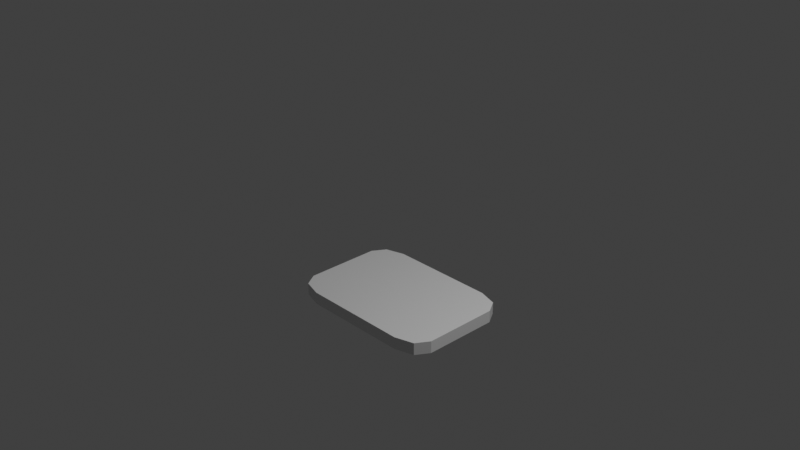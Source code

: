 # Source: multidecor_bathroom_fluffy_rug.blend  (saved by Blender 3.0.42; exported with 4.5.12 LTS)
import bpy
from mathutils import Matrix  # noqa: F401  (used for matrix-valued properties, if any)

bpy.ops.wm.read_factory_settings(use_empty=True)
scene = bpy.context.scene
scene.name = 'Scene'

# ---- collections
col_collection = bpy.data.collections.new('Collection'); scene.collection.children.link(col_collection)

# ---- materials (node trees are filled in below, after node groups)
mat_material = bpy.data.materials.new('Material')
mat_material.alpha_threshold = 0.0
mat_material.use_transparent_shadow = False
mat_material.line_color = (0.0, 0.0, 0.0, 1.0)

# ---- material node trees
mat_material.use_nodes = True; mat_material.node_tree.nodes.clear()
_N = mat_material.node_tree.nodes; _L = mat_material.node_tree.links
n0 = _N.new('ShaderNodeOutputMaterial'); n0.name = 'Material Output'; n0.location = (300, 300)
n1 = _N.new('ShaderNodeBsdfPrincipled'); n1.name = 'Principled BSDF'; n1.location = (10, 300)
n1.distribution = 'GGX'
n1.subsurface_method = 'RANDOM_WALK_SKIN'
n1.inputs[2].default_value = 0.4
n1.inputs[3].default_value = 1.45
n1.inputs[27].default_value = (0.0, 0.0, 0.0, 1.0)
n1.inputs[28].default_value = 1.0
_L.new(n1.outputs[0], n0.inputs[0])
n0.is_active_output = True

# ---- world
world_world = bpy.data.worlds.new('World'); scene.world = world_world
world_world.use_nodes = True; world_world.node_tree.nodes.clear()
_N = world_world.node_tree.nodes; _L = world_world.node_tree.links
n0 = _N.new('ShaderNodeOutputWorld'); n0.name = 'World Output'; n0.location = (300, 300)
n1 = _N.new('ShaderNodeBackground'); n1.name = 'Background'; n1.location = (10, 300)
n1.inputs[0].default_value = (0.05088, 0.05088, 0.05088, 1.0)
_L.new(n1.outputs[0], n0.inputs[0])
n0.is_active_output = True
world_world.color = (0.05088, 0.05088, 0.05088)
world_world.use_sun_shadow = False
world_world.sun_shadow_jitter_overblur = 0.0

# ---- cameras
cam_camera = bpy.data.cameras.new('Camera')
cam_camera.clip_end = 100.0
cam_camera.ortho_scale = 7.314

# ---- lights
light_light = bpy.data.lights.new('Light', 'POINT')
light_light.transmission_factor = 0.0
light_light.energy = 1000.0
light_light.shadow_soft_size = 0.1
light_light.shadow_maximum_resolution = 0.006
light_light.use_absolute_resolution = True

# ---- meshes
me_cube = bpy.data.meshes.new('Cube')
me_cube.from_pydata([(0.81, 0.567, -0.865), (0.81, 0.567, -1.0), (0.81, -0.567, -0.865), (0.81, -0.567, -1.0), (-0.81, 0.567, -0.865), (-0.81, 0.567, -1.0), (-0.81, -0.567, -0.865), (-0.81, -0.567, -1.0), (-0.9, 0.42, -1.0), (-0.9, -0.42, -1.0), (0.6, 0.63, -1.0), (-0.6, 0.63, -1.0), (0.6, -0.63, -0.865), (-0.6, -0.63, -0.865), (0.9, 0.42, -0.865), (0.9, -0.42, -0.865), (-0.6, -0.63, -1.0), (0.6, -0.63, -1.0), (-0.9, -0.42, -0.865), (-0.9, 0.42, -0.865), (-0.6, 0.63, -0.865), (0.6, 0.63, -0.865), (0.9, -0.42, -1.0), (0.9, 0.42, -1.0), (-0.6, 0.42, -1.0), (-0.6, -0.42, -1.0), (0.6, 0.42, -1.0), (0.6, -0.42, -1.0), (0.6, 0.42, -0.865), (0.6, -0.42, -0.865), (-0.6, 0.42, -0.865), (-0.6, -0.42, -0.865)], [], [(31, 18, 6, 13), (3, 2, 12, 17), (7, 6, 18, 9), (27, 22, 3, 17), (1, 0, 14, 23), (5, 4, 20, 11), (10, 21, 0, 1), (11, 20, 21, 10), (22, 15, 2, 3), (23, 14, 15, 22), (9, 25, 16, 7), (25, 27, 17, 16), (5, 11, 24, 8), (8, 24, 25, 9), (11, 10, 26, 24), (24, 26, 27, 25), (10, 1, 23, 26), (26, 23, 22, 27), (8, 19, 4, 5), (9, 18, 19, 8), (16, 13, 6, 7), (17, 12, 13, 16), (15, 29, 12, 2), (29, 31, 13, 12), (0, 21, 28, 14), (14, 28, 29, 15), (21, 20, 30, 28), (28, 30, 31, 29), (20, 4, 19, 30), (30, 19, 18, 31)])
_uv = me_cube.uv_layers.new(name='UVMap')
_uv.uv.foreach_set('vector', [0.5833, 0.1667, 0.5833, 8.365e-05, 0.665, 0.05008, 0.7, 0.1667, 0.0001066, 0.0001062, 0.08248, 0.0001062, 0.08248, 0.1339, 0.0001065, 0.1339, 0.2477, 0.723, 0.1653, 0.723, 0.1653, 0.6178, 0.2477, 0.6178, 0.8333, 0.5833, 0.9999, 0.5833, 0.9499, 0.665, 0.8333, 0.7, 0.2479, 0.0001062, 0.3302, 0.0001062, 0.3302, 0.1053, 0.2479, 0.1053, 0.1651, 0.9999, 0.08269, 0.9999, 0.08269, 0.8661, 0.1651, 0.8661, 0.1651, 0.1339, 0.08269, 0.1339, 0.08269, 0.0001062, 0.1651, 0.0001062, 0.1651, 0.8661, 0.08269, 0.8661, 0.08269, 0.1339, 0.1651, 0.1339, 0.2479, 0.6178, 0.3302, 0.6178, 0.3302, 0.723, 0.2479, 0.723, 0.2479, 0.1053, 0.3302, 0.1053, 0.3302, 0.6178, 0.2479, 0.6178, 8.375e-05, 0.5833, 0.1667, 0.5833, 0.1667, 0.7, 0.05008, 0.665, 0.1667, 0.5833, 0.8333, 0.5833, 0.8333, 0.7, 0.1667, 0.7, 0.05008, 0.03508, 0.1667, 8.388e-05, 0.1667, 0.1167, 8.365e-05, 0.1167, 8.365e-05, 0.1167, 0.1667, 0.1167, 0.1667, 0.5833, 8.375e-05, 0.5833, 0.1667, 8.388e-05, 0.8333, 8.365e-05, 0.8333, 0.1167, 0.1667, 0.1167, 0.1667, 0.1167, 0.8333, 0.1167, 0.8333, 0.5833, 0.1667, 0.5833, 0.8333, 8.365e-05, 0.9499, 0.03508, 0.9999, 0.1167, 0.8333, 0.1167, 0.8333, 0.1167, 0.9999, 0.1167, 0.9999, 0.5833, 0.8333, 0.5833, 0.2477, 0.1053, 0.1653, 0.1053, 0.1653, 0.0001062, 0.2477, 0.0001062, 0.2477, 0.6178, 0.1653, 0.6178, 0.1653, 0.1053, 0.2477, 0.1053, 0.0001062, 0.8661, 0.08248, 0.8661, 0.08248, 0.9999, 0.0001063, 0.9999, 0.0001065, 0.1339, 0.08248, 0.1339, 0.08248, 0.8661, 0.0001062, 0.8661, 0.5833, 0.9999, 0.5833, 0.8333, 0.7, 0.8333, 0.665, 0.9499, 0.5833, 0.8333, 0.5833, 0.1667, 0.7, 0.1667, 0.7, 0.8333, 0.03508, 0.9499, 8.398e-05, 0.8333, 0.1167, 0.8333, 0.1167, 0.9999, 0.1167, 0.9999, 0.1167, 0.8333, 0.5833, 0.8333, 0.5833, 0.9999, 8.398e-05, 0.8333, 8.365e-05, 0.1667, 0.1167, 0.1667, 0.1167, 0.8333, 0.1167, 0.8333, 0.1167, 0.1667, 0.5833, 0.1667, 0.5833, 0.8333, 8.365e-05, 0.1667, 0.03508, 0.05008, 0.1167, 8.372e-05, 0.1167, 0.1667, 0.1167, 0.1667, 0.1167, 8.372e-05, 0.5833, 8.365e-05, 0.5833, 0.1667])
me_cube.materials.append(mat_material)
me_cube.use_remesh_preserve_volume = False
me_cube.use_remesh_preserve_attributes = False
me_cube.use_mirror_vertex_groups = False
me_cube.update()

# ---- objects
ob_cube = bpy.data.objects.new('Cube', me_cube)
ob_light = bpy.data.objects.new('Light', light_light)
ob_camera = bpy.data.objects.new('Camera', cam_camera)

# ---- transforms, parenting, visibility, modifiers, constraints
ob_cube.location = (0.0, 0.0, 0.0)
ob_cube.lock_rotations_4d = False
ob_cube.empty_display_type = 'ARROWS'
ob_cube.lineart.crease_threshold = 0.0
ob_light.location = (4.076, 1.005, 5.904)
ob_light.rotation_euler = (0.6503, 0.05522, 1.866)
ob_light.lock_rotations_4d = False
ob_light.empty_display_type = 'ARROWS'
ob_light.color = (0.0, 0.0, 0.0, 0.0)
ob_light.lineart.crease_threshold = 0.0
ob_camera.location = (7.359, -6.926, 4.958)
ob_camera.rotation_euler = (1.109, 0.0, 0.8149)
ob_camera.lock_rotations_4d = False
ob_camera.empty_display_type = 'ARROWS'
ob_camera.color = (0.0, 0.0, 0.0, 0.0)
ob_camera.display_type = 'WIRE'
ob_camera.lineart.crease_threshold = 0.0

# ---- collection membership
col_collection.objects.link(ob_cube)
col_collection.objects.link(ob_light)
col_collection.objects.link(ob_camera)

# ---- scene / render settings (as saved in the file)
scene.camera = ob_camera
scene.frame_start = 1; scene.frame_end = 250; scene.frame_set(1)
scene.render.engine = 'BLENDER_EEVEE_NEXT'
scene.cycles.sampling_pattern = 'TABULATED_SOBOL'
scene.cycles.use_light_tree = False
scene.view_settings.view_transform = 'Standard'
bpy.context.view_layer.update()
